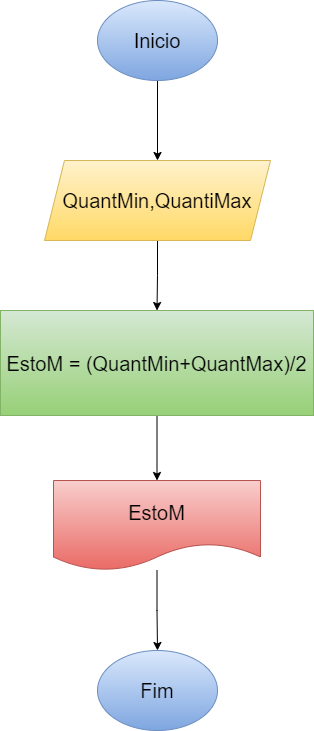

The diagram above was exported from draw.io. Its source (the exported page's mxGraphModel, read from the mxfile embedded in the PNG):
<mxGraphModel dx="936" dy="474" grid="1" gridSize="10" guides="1" tooltips="1" connect="1" arrows="1" fold="1" page="1" pageScale="1" pageWidth="827" pageHeight="1169" math="0" shadow="0">
  <root>
    <mxCell id="0" />
    <mxCell id="1" parent="0" />
    <mxCell id="9iIq52TWqdWa9LMcXHN9-1" value="" style="edgeStyle=orthogonalEdgeStyle;rounded=0;orthogonalLoop=1;jettySize=auto;html=1;" edge="1" parent="1" source="9iIq52TWqdWa9LMcXHN9-2" target="9iIq52TWqdWa9LMcXHN9-4">
      <mxGeometry relative="1" as="geometry" />
    </mxCell>
    <mxCell id="9iIq52TWqdWa9LMcXHN9-2" value="Inicio" style="ellipse;whiteSpace=wrap;html=1;fontSize=20;fillColor=#dae8fc;gradientColor=#7ea6e0;strokeColor=#6c8ebf;" vertex="1" parent="1">
      <mxGeometry x="354" y="90" width="120" height="80" as="geometry" />
    </mxCell>
    <mxCell id="9iIq52TWqdWa9LMcXHN9-3" value="" style="edgeStyle=orthogonalEdgeStyle;rounded=0;orthogonalLoop=1;jettySize=auto;html=1;" edge="1" parent="1" source="9iIq52TWqdWa9LMcXHN9-4" target="9iIq52TWqdWa9LMcXHN9-6">
      <mxGeometry relative="1" as="geometry" />
    </mxCell>
    <mxCell id="9iIq52TWqdWa9LMcXHN9-4" value="QuantMin,QuantiMax" style="shape=parallelogram;perimeter=parallelogramPerimeter;whiteSpace=wrap;html=1;fixedSize=1;fontSize=20;fillColor=#fff2cc;gradientColor=#ffd966;strokeColor=#d6b656;" vertex="1" parent="1">
      <mxGeometry x="301" y="250" width="226" height="80" as="geometry" />
    </mxCell>
    <mxCell id="9iIq52TWqdWa9LMcXHN9-5" value="" style="edgeStyle=orthogonalEdgeStyle;rounded=0;orthogonalLoop=1;jettySize=auto;html=1;" edge="1" parent="1" source="9iIq52TWqdWa9LMcXHN9-6" target="9iIq52TWqdWa9LMcXHN9-8">
      <mxGeometry relative="1" as="geometry" />
    </mxCell>
    <mxCell id="9iIq52TWqdWa9LMcXHN9-6" value="EstoM = (QuantMin+QuantMax)/2" style="whiteSpace=wrap;html=1;fontSize=20;fillColor=#d5e8d4;gradientColor=#97d077;strokeColor=#82b366;" vertex="1" parent="1">
      <mxGeometry x="257" y="400" width="313" height="105" as="geometry" />
    </mxCell>
    <mxCell id="9iIq52TWqdWa9LMcXHN9-7" style="edgeStyle=orthogonalEdgeStyle;rounded=0;orthogonalLoop=1;jettySize=auto;html=1;" edge="1" parent="1" source="9iIq52TWqdWa9LMcXHN9-8" target="9iIq52TWqdWa9LMcXHN9-9">
      <mxGeometry relative="1" as="geometry" />
    </mxCell>
    <mxCell id="9iIq52TWqdWa9LMcXHN9-8" value="EstoM" style="shape=document;whiteSpace=wrap;html=1;boundedLbl=1;fontSize=20;fillColor=#f8cecc;gradientColor=#ea6b66;strokeColor=#b85450;" vertex="1" parent="1">
      <mxGeometry x="310" y="570" width="207" height="90" as="geometry" />
    </mxCell>
    <mxCell id="9iIq52TWqdWa9LMcXHN9-9" value="Fim" style="ellipse;whiteSpace=wrap;html=1;fontSize=20;fillColor=#dae8fc;gradientColor=#7ea6e0;strokeColor=#6c8ebf;" vertex="1" parent="1">
      <mxGeometry x="354" y="740" width="120" height="80" as="geometry" />
    </mxCell>
  </root>
</mxGraphModel>